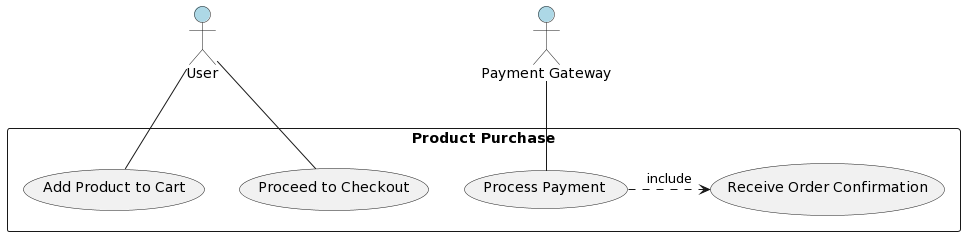

The diagram above was rendered by PlantUML. Its source (embedded in the PNG):
@startuml
!define ActorBorderColor Black

actor User as user #lightblue
actor "Payment Gateway" as payment_gateway #lightblue

rectangle "Product Purchase" as purchase {
  user -- (Add Product to Cart)
  user -- (Proceed to Checkout)
  payment_gateway -- (Process Payment)
  (Process Payment) .> (Receive Order Confirmation) : include
}
@enduml